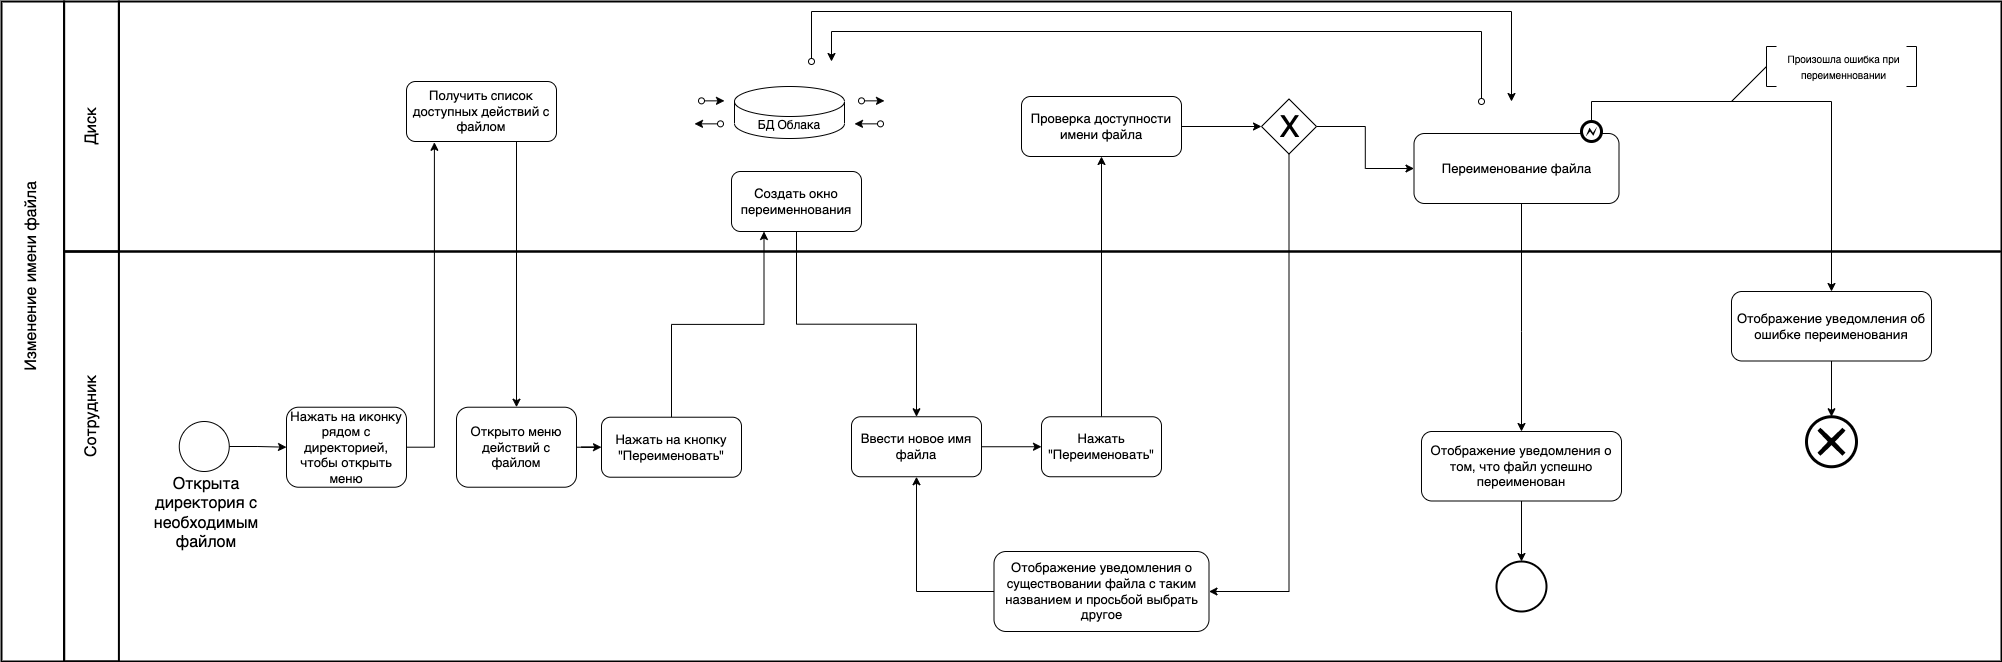

The diagram above was exported from draw.io. Its source (the exported page's mxGraphModel, read from the mxfile embedded in the PNG):
<mxGraphModel dx="946" dy="-613" grid="1" gridSize="10" guides="1" tooltips="1" connect="1" arrows="1" fold="1" page="1" pageScale="1" pageWidth="1654" pageHeight="1169" math="0" shadow="0">
  <root>
    <mxCell id="k9NKrJJqMGTjYXKa6vmW-0" />
    <mxCell id="k9NKrJJqMGTjYXKa6vmW-1" parent="k9NKrJJqMGTjYXKa6vmW-0" />
    <mxCell id="k9NKrJJqMGTjYXKa6vmW-2" value="" style="rounded=0;whiteSpace=wrap;html=1;strokeWidth=2;fontSize=13;fillColor=none;" parent="k9NKrJJqMGTjYXKa6vmW-1" vertex="1">
      <mxGeometry x="202.59" y="1620" width="1937.41" height="410" as="geometry" />
    </mxCell>
    <mxCell id="enPUo6vCe5PF4Dhw6rmK-14" style="edgeStyle=orthogonalEdgeStyle;rounded=0;orthogonalLoop=1;jettySize=auto;html=1;entryX=0.25;entryY=1;entryDx=0;entryDy=0;" parent="k9NKrJJqMGTjYXKa6vmW-1" source="k9NKrJJqMGTjYXKa6vmW-5" target="enPUo6vCe5PF4Dhw6rmK-13" edge="1">
      <mxGeometry relative="1" as="geometry" />
    </mxCell>
    <mxCell id="k9NKrJJqMGTjYXKa6vmW-5" value="Нажать на кнопку&lt;br&gt;&quot;Переименовать&quot;" style="rounded=1;whiteSpace=wrap;html=1;fontSize=13;" parent="k9NKrJJqMGTjYXKa6vmW-1" vertex="1">
      <mxGeometry x="739.9999999999999" y="1785.7199999999996" width="140" height="60" as="geometry" />
    </mxCell>
    <mxCell id="k9NKrJJqMGTjYXKa6vmW-7" value="" style="ellipse;whiteSpace=wrap;html=1;aspect=fixed;fontSize=13;strokeWidth=2;" parent="k9NKrJJqMGTjYXKa6vmW-1" vertex="1">
      <mxGeometry x="1635.0000000000002" y="1930" width="50" height="50" as="geometry" />
    </mxCell>
    <mxCell id="k9NKrJJqMGTjYXKa6vmW-8" value="" style="rounded=0;whiteSpace=wrap;html=1;strokeWidth=2;fontSize=13;fillColor=none;" parent="k9NKrJJqMGTjYXKa6vmW-1" vertex="1">
      <mxGeometry x="202.59" y="1370" width="54.82" height="250" as="geometry" />
    </mxCell>
    <mxCell id="k9NKrJJqMGTjYXKa6vmW-9" value="" style="rounded=0;whiteSpace=wrap;html=1;strokeWidth=2;fontSize=13;fillColor=none;" parent="k9NKrJJqMGTjYXKa6vmW-1" vertex="1">
      <mxGeometry x="202.59" y="1620" width="54.82" height="410" as="geometry" />
    </mxCell>
    <mxCell id="k9NKrJJqMGTjYXKa6vmW-10" value="" style="rounded=0;whiteSpace=wrap;html=1;strokeWidth=2;fontSize=13;fillColor=none;" parent="k9NKrJJqMGTjYXKa6vmW-1" vertex="1">
      <mxGeometry x="140" y="1370" width="62.59" height="660" as="geometry" />
    </mxCell>
    <mxCell id="k9NKrJJqMGTjYXKa6vmW-11" value="&lt;font style=&quot;font-size: 16px&quot;&gt;Диск&lt;/font&gt;" style="text;html=1;strokeColor=none;fillColor=none;align=center;verticalAlign=middle;whiteSpace=wrap;rounded=0;fontSize=13;rotation=-90;" parent="k9NKrJJqMGTjYXKa6vmW-1" vertex="1">
      <mxGeometry x="190.00000000000003" y="1480" width="80" height="30" as="geometry" />
    </mxCell>
    <mxCell id="k9NKrJJqMGTjYXKa6vmW-12" value="&lt;font style=&quot;font-size: 16px&quot;&gt;Сотрудник&lt;/font&gt;" style="text;html=1;strokeColor=none;fillColor=none;align=center;verticalAlign=middle;whiteSpace=wrap;rounded=0;fontSize=13;rotation=-90;" parent="k9NKrJJqMGTjYXKa6vmW-1" vertex="1">
      <mxGeometry x="175.00000000000003" y="1770" width="110" height="30" as="geometry" />
    </mxCell>
    <mxCell id="k9NKrJJqMGTjYXKa6vmW-13" value="&lt;font style=&quot;font-size: 16px&quot;&gt;Изменение имени файла&lt;br&gt;&lt;/font&gt;" style="text;html=1;strokeColor=none;fillColor=none;align=center;verticalAlign=middle;whiteSpace=wrap;rounded=0;fontSize=13;rotation=-90;" parent="k9NKrJJqMGTjYXKa6vmW-1" vertex="1">
      <mxGeometry x="70" y="1630" width="200" height="30" as="geometry" />
    </mxCell>
    <mxCell id="4BZ9ChRjLKzGpgC8DO8n-10" style="edgeStyle=orthogonalEdgeStyle;rounded=0;orthogonalLoop=1;jettySize=auto;html=1;" parent="k9NKrJJqMGTjYXKa6vmW-1" source="k9NKrJJqMGTjYXKa6vmW-15" target="k9NKrJJqMGTjYXKa6vmW-7" edge="1">
      <mxGeometry relative="1" as="geometry" />
    </mxCell>
    <mxCell id="k9NKrJJqMGTjYXKa6vmW-15" value="Отображение уведомления о том, что файл успешно переименован" style="rounded=1;whiteSpace=wrap;html=1;fontSize=13;" parent="k9NKrJJqMGTjYXKa6vmW-1" vertex="1">
      <mxGeometry x="1560" y="1800" width="200" height="69.5" as="geometry" />
    </mxCell>
    <mxCell id="k9NKrJJqMGTjYXKa6vmW-16" value="" style="edgeStyle=orthogonalEdgeStyle;rounded=0;orthogonalLoop=1;jettySize=auto;html=1;" parent="k9NKrJJqMGTjYXKa6vmW-1" edge="1">
      <mxGeometry relative="1" as="geometry">
        <mxPoint x="1290" y="1858.3" as="sourcePoint" />
      </mxGeometry>
    </mxCell>
    <mxCell id="k9NKrJJqMGTjYXKa6vmW-21" value="" style="edgeStyle=orthogonalEdgeStyle;rounded=0;orthogonalLoop=1;jettySize=auto;html=1;exitX=1;exitY=0.5;exitDx=0;exitDy=0;" parent="k9NKrJJqMGTjYXKa6vmW-1" source="enPUo6vCe5PF4Dhw6rmK-5" target="k9NKrJJqMGTjYXKa6vmW-5" edge="1">
      <mxGeometry relative="1" as="geometry">
        <mxPoint x="761.1399999999999" y="1815.3157894736842" as="sourcePoint" />
      </mxGeometry>
    </mxCell>
    <mxCell id="k9NKrJJqMGTjYXKa6vmW-26" style="edgeStyle=orthogonalEdgeStyle;rounded=0;orthogonalLoop=1;jettySize=auto;html=1;entryX=0.5;entryY=0;entryDx=0;entryDy=0;" parent="k9NKrJJqMGTjYXKa6vmW-1" source="k9NKrJJqMGTjYXKa6vmW-41" target="k9NKrJJqMGTjYXKa6vmW-15" edge="1">
      <mxGeometry relative="1" as="geometry">
        <Array as="points">
          <mxPoint x="1660" y="1700" />
          <mxPoint x="1660" y="1700" />
        </Array>
      </mxGeometry>
    </mxCell>
    <mxCell id="OwKMNMJc3zDyLA6Ygpxu-9" style="edgeStyle=orthogonalEdgeStyle;rounded=0;orthogonalLoop=1;jettySize=auto;html=1;fontSize=11;" parent="k9NKrJJqMGTjYXKa6vmW-1" source="k9NKrJJqMGTjYXKa6vmW-30" target="k9NKrJJqMGTjYXKa6vmW-32" edge="1">
      <mxGeometry relative="1" as="geometry" />
    </mxCell>
    <mxCell id="k9NKrJJqMGTjYXKa6vmW-30" value="Ввести новое имя файла" style="rounded=1;whiteSpace=wrap;html=1;fontSize=13;" parent="k9NKrJJqMGTjYXKa6vmW-1" vertex="1">
      <mxGeometry x="990" y="1785.25" width="130" height="60" as="geometry" />
    </mxCell>
    <mxCell id="sP2_MWTKMd2YpVT3UmVv-7" style="edgeStyle=orthogonalEdgeStyle;rounded=0;orthogonalLoop=1;jettySize=auto;html=1;entryX=0.5;entryY=1;entryDx=0;entryDy=0;" parent="k9NKrJJqMGTjYXKa6vmW-1" source="k9NKrJJqMGTjYXKa6vmW-32" target="sP2_MWTKMd2YpVT3UmVv-6" edge="1">
      <mxGeometry relative="1" as="geometry" />
    </mxCell>
    <mxCell id="k9NKrJJqMGTjYXKa6vmW-32" value="Нажать&lt;br&gt;&quot;Переименовать&quot;" style="rounded=1;whiteSpace=wrap;html=1;fontSize=13;" parent="k9NKrJJqMGTjYXKa6vmW-1" vertex="1">
      <mxGeometry x="1180" y="1785.25" width="120" height="60" as="geometry" />
    </mxCell>
    <mxCell id="Ed1jc2505QXS_GUjgRHp-1" style="edgeStyle=orthogonalEdgeStyle;rounded=0;orthogonalLoop=1;jettySize=auto;html=1;entryX=0.5;entryY=0;entryDx=0;entryDy=0;entryPerimeter=0;" parent="k9NKrJJqMGTjYXKa6vmW-1" source="k9NKrJJqMGTjYXKa6vmW-34" target="Ed1jc2505QXS_GUjgRHp-0" edge="1">
      <mxGeometry relative="1" as="geometry" />
    </mxCell>
    <mxCell id="k9NKrJJqMGTjYXKa6vmW-34" value="Отображение уведомления об ошибке переименования" style="rounded=1;whiteSpace=wrap;html=1;fontSize=13;" parent="k9NKrJJqMGTjYXKa6vmW-1" vertex="1">
      <mxGeometry x="1870" y="1660" width="200" height="69.5" as="geometry" />
    </mxCell>
    <mxCell id="4BZ9ChRjLKzGpgC8DO8n-9" style="edgeStyle=orthogonalEdgeStyle;rounded=0;orthogonalLoop=1;jettySize=auto;html=1;entryX=1;entryY=0.5;entryDx=0;entryDy=0;" parent="k9NKrJJqMGTjYXKa6vmW-1" source="OwKMNMJc3zDyLA6Ygpxu-2" target="OwKMNMJc3zDyLA6Ygpxu-7" edge="1">
      <mxGeometry relative="1" as="geometry">
        <Array as="points">
          <mxPoint x="1428" y="1960" />
        </Array>
      </mxGeometry>
    </mxCell>
    <mxCell id="OwKMNMJc3zDyLA6Ygpxu-2" value="" style="rhombus;whiteSpace=wrap;html=1;" parent="k9NKrJJqMGTjYXKa6vmW-1" vertex="1">
      <mxGeometry x="1400" y="1467.5" width="55" height="55" as="geometry" />
    </mxCell>
    <mxCell id="4BZ9ChRjLKzGpgC8DO8n-7" style="edgeStyle=orthogonalEdgeStyle;rounded=0;orthogonalLoop=1;jettySize=auto;html=1;entryX=0;entryY=0.5;entryDx=0;entryDy=0;exitX=1;exitY=0.5;exitDx=0;exitDy=0;" parent="k9NKrJJqMGTjYXKa6vmW-1" source="OwKMNMJc3zDyLA6Ygpxu-2" target="k9NKrJJqMGTjYXKa6vmW-41" edge="1">
      <mxGeometry relative="1" as="geometry" />
    </mxCell>
    <mxCell id="OwKMNMJc3zDyLA6Ygpxu-4" value="&lt;font style=&quot;font-size: 30px&quot;&gt;X&lt;/font&gt;" style="text;html=1;align=center;verticalAlign=middle;resizable=0;points=[];autosize=1;" parent="k9NKrJJqMGTjYXKa6vmW-1" vertex="1">
      <mxGeometry x="1407.5" y="1479.75" width="40" height="30" as="geometry" />
    </mxCell>
    <mxCell id="OwKMNMJc3zDyLA6Ygpxu-8" style="edgeStyle=orthogonalEdgeStyle;rounded=0;orthogonalLoop=1;jettySize=auto;html=1;fontSize=11;" parent="k9NKrJJqMGTjYXKa6vmW-1" source="OwKMNMJc3zDyLA6Ygpxu-7" target="k9NKrJJqMGTjYXKa6vmW-30" edge="1">
      <mxGeometry relative="1" as="geometry" />
    </mxCell>
    <mxCell id="OwKMNMJc3zDyLA6Ygpxu-7" value="Отображение уведомления о существовании файла с таким названием и просьбой выбрать другое" style="rounded=1;whiteSpace=wrap;html=1;fontSize=13;" parent="k9NKrJJqMGTjYXKa6vmW-1" vertex="1">
      <mxGeometry x="1132.5" y="1920" width="215" height="80" as="geometry" />
    </mxCell>
    <mxCell id="enPUo6vCe5PF4Dhw6rmK-0" value="" style="group" parent="k9NKrJJqMGTjYXKa6vmW-1" connectable="0" vertex="1">
      <mxGeometry x="280" y="1540" width="435" height="363.5" as="geometry" />
    </mxCell>
    <mxCell id="enPUo6vCe5PF4Dhw6rmK-1" value="" style="ellipse;whiteSpace=wrap;html=1;aspect=fixed;fontSize=13;" parent="enPUo6vCe5PF4Dhw6rmK-0" vertex="1">
      <mxGeometry x="37.75999999999999" y="249.99999999999977" width="50" height="50" as="geometry" />
    </mxCell>
    <mxCell id="enPUo6vCe5PF4Dhw6rmK-2" value="Нажать на иконку рядом с директорией, чтобы открыть меню" style="rounded=1;whiteSpace=wrap;html=1;fontSize=13;" parent="enPUo6vCe5PF4Dhw6rmK-0" vertex="1">
      <mxGeometry x="145" y="235.72000000000003" width="120" height="80" as="geometry" />
    </mxCell>
    <mxCell id="enPUo6vCe5PF4Dhw6rmK-3" style="edgeStyle=orthogonalEdgeStyle;rounded=0;orthogonalLoop=1;jettySize=auto;html=1;" parent="enPUo6vCe5PF4Dhw6rmK-0" source="enPUo6vCe5PF4Dhw6rmK-1" target="enPUo6vCe5PF4Dhw6rmK-2" edge="1">
      <mxGeometry relative="1" as="geometry" />
    </mxCell>
    <mxCell id="enPUo6vCe5PF4Dhw6rmK-4" value="&lt;font style=&quot;font-size: 16px&quot;&gt;Открыта директория с необходимым файлом&lt;/font&gt;" style="text;html=1;strokeColor=none;fillColor=none;align=center;verticalAlign=middle;whiteSpace=wrap;rounded=0;fontSize=13;rotation=0;" parent="enPUo6vCe5PF4Dhw6rmK-0" vertex="1">
      <mxGeometry y="320" width="130" height="43.5" as="geometry" />
    </mxCell>
    <mxCell id="enPUo6vCe5PF4Dhw6rmK-5" value="Открыто меню действий с файлом" style="rounded=1;whiteSpace=wrap;html=1;fontSize=13;" parent="enPUo6vCe5PF4Dhw6rmK-0" vertex="1">
      <mxGeometry x="315" y="235.72000000000003" width="120" height="80" as="geometry" />
    </mxCell>
    <mxCell id="enPUo6vCe5PF4Dhw6rmK-6" value="Получить список доступных действий с файлом" style="rounded=1;whiteSpace=wrap;html=1;fontSize=13;" parent="k9NKrJJqMGTjYXKa6vmW-1" vertex="1">
      <mxGeometry x="545" y="1450" width="150" height="60" as="geometry" />
    </mxCell>
    <mxCell id="enPUo6vCe5PF4Dhw6rmK-7" style="edgeStyle=orthogonalEdgeStyle;rounded=0;orthogonalLoop=1;jettySize=auto;html=1;entryX=0.186;entryY=1.013;entryDx=0;entryDy=0;entryPerimeter=0;" parent="k9NKrJJqMGTjYXKa6vmW-1" source="enPUo6vCe5PF4Dhw6rmK-2" target="enPUo6vCe5PF4Dhw6rmK-6" edge="1">
      <mxGeometry relative="1" as="geometry">
        <Array as="points">
          <mxPoint x="572" y="1816" />
          <mxPoint x="572" y="1511" />
        </Array>
      </mxGeometry>
    </mxCell>
    <mxCell id="enPUo6vCe5PF4Dhw6rmK-8" style="edgeStyle=orthogonalEdgeStyle;rounded=0;orthogonalLoop=1;jettySize=auto;html=1;entryX=0.5;entryY=0;entryDx=0;entryDy=0;exitX=0.75;exitY=1;exitDx=0;exitDy=0;" parent="k9NKrJJqMGTjYXKa6vmW-1" source="enPUo6vCe5PF4Dhw6rmK-6" target="enPUo6vCe5PF4Dhw6rmK-5" edge="1">
      <mxGeometry relative="1" as="geometry">
        <Array as="points">
          <mxPoint x="655" y="1510" />
        </Array>
      </mxGeometry>
    </mxCell>
    <mxCell id="enPUo6vCe5PF4Dhw6rmK-15" style="edgeStyle=orthogonalEdgeStyle;rounded=0;orthogonalLoop=1;jettySize=auto;html=1;entryX=0.5;entryY=0;entryDx=0;entryDy=0;" parent="k9NKrJJqMGTjYXKa6vmW-1" source="enPUo6vCe5PF4Dhw6rmK-13" target="k9NKrJJqMGTjYXKa6vmW-30" edge="1">
      <mxGeometry relative="1" as="geometry" />
    </mxCell>
    <mxCell id="enPUo6vCe5PF4Dhw6rmK-13" value="Создать окно переименнования" style="rounded=1;whiteSpace=wrap;html=1;fontSize=13;" parent="k9NKrJJqMGTjYXKa6vmW-1" vertex="1">
      <mxGeometry x="870" y="1540" width="130" height="60" as="geometry" />
    </mxCell>
    <mxCell id="k9NKrJJqMGTjYXKa6vmW-35" value="" style="group" parent="k9NKrJJqMGTjYXKa6vmW-1" connectable="0" vertex="1">
      <mxGeometry x="1620" y="1450" width="192.5" height="122" as="geometry" />
    </mxCell>
    <mxCell id="k9NKrJJqMGTjYXKa6vmW-41" value="Переименование файла" style="rounded=1;whiteSpace=wrap;html=1;fontSize=13;" parent="k9NKrJJqMGTjYXKa6vmW-35" vertex="1">
      <mxGeometry x="-67.5" y="52" width="205" height="70" as="geometry" />
    </mxCell>
    <mxCell id="k9NKrJJqMGTjYXKa6vmW-39" value="" style="shape=mxgraph.bpmn.shape;html=1;verticalLabelPosition=bottom;labelBackgroundColor=#ffffff;verticalAlign=top;align=center;perimeter=ellipsePerimeter;outlineConnect=0;outline=end;symbol=error;" parent="k9NKrJJqMGTjYXKa6vmW-35" vertex="1">
      <mxGeometry x="100" y="40" width="20" height="20" as="geometry" />
    </mxCell>
    <mxCell id="xkg0DezDvQAKj0GrqOFC-1" style="edgeStyle=orthogonalEdgeStyle;rounded=0;orthogonalLoop=1;jettySize=auto;html=1;entryX=0.5;entryY=0;entryDx=0;entryDy=0;" parent="k9NKrJJqMGTjYXKa6vmW-1" source="k9NKrJJqMGTjYXKa6vmW-39" target="k9NKrJJqMGTjYXKa6vmW-34" edge="1">
      <mxGeometry relative="1" as="geometry">
        <Array as="points">
          <mxPoint x="1730" y="1470" />
          <mxPoint x="1970" y="1470" />
        </Array>
      </mxGeometry>
    </mxCell>
    <mxCell id="sP2_MWTKMd2YpVT3UmVv-0" value="" style="group" parent="k9NKrJJqMGTjYXKa6vmW-1" connectable="0" vertex="1">
      <mxGeometry x="1870" y="1415" width="185" height="55" as="geometry" />
    </mxCell>
    <mxCell id="sP2_MWTKMd2YpVT3UmVv-1" value="" style="shape=partialRectangle;whiteSpace=wrap;html=1;bottom=1;right=1;left=1;top=0;fillColor=none;routingCenterX=-0.5;fontSize=13;rotation=-90;" parent="sP2_MWTKMd2YpVT3UmVv-0" vertex="1">
      <mxGeometry x="160" y="15" width="40" height="10" as="geometry" />
    </mxCell>
    <mxCell id="sP2_MWTKMd2YpVT3UmVv-2" value="" style="group" parent="sP2_MWTKMd2YpVT3UmVv-0" connectable="0" vertex="1">
      <mxGeometry width="180" height="55" as="geometry" />
    </mxCell>
    <mxCell id="sP2_MWTKMd2YpVT3UmVv-3" value="" style="shape=partialRectangle;whiteSpace=wrap;html=1;bottom=1;right=1;left=1;top=0;fillColor=none;routingCenterX=-0.5;fontSize=13;rotation=90;" parent="sP2_MWTKMd2YpVT3UmVv-2" vertex="1">
      <mxGeometry x="20" y="15" width="40" height="10" as="geometry" />
    </mxCell>
    <mxCell id="sP2_MWTKMd2YpVT3UmVv-4" value="&lt;font size=&quot;1&quot;&gt;Произошла ошибка при переименновании&lt;/font&gt;" style="text;html=1;strokeColor=none;fillColor=none;align=center;verticalAlign=middle;whiteSpace=wrap;rounded=0;fontSize=13;" parent="sP2_MWTKMd2YpVT3UmVv-2" vertex="1">
      <mxGeometry x="45" y="5" width="135" height="30" as="geometry" />
    </mxCell>
    <mxCell id="sP2_MWTKMd2YpVT3UmVv-5" value="" style="endArrow=none;html=1;rounded=0;entryX=0.5;entryY=1;entryDx=0;entryDy=0;" parent="sP2_MWTKMd2YpVT3UmVv-2" target="sP2_MWTKMd2YpVT3UmVv-3" edge="1">
      <mxGeometry width="50" height="50" relative="1" as="geometry">
        <mxPoint y="55" as="sourcePoint" />
        <mxPoint x="40" y="15" as="targetPoint" />
      </mxGeometry>
    </mxCell>
    <mxCell id="4BZ9ChRjLKzGpgC8DO8n-6" style="edgeStyle=orthogonalEdgeStyle;rounded=0;orthogonalLoop=1;jettySize=auto;html=1;entryX=0;entryY=0.5;entryDx=0;entryDy=0;" parent="k9NKrJJqMGTjYXKa6vmW-1" source="sP2_MWTKMd2YpVT3UmVv-6" target="OwKMNMJc3zDyLA6Ygpxu-2" edge="1">
      <mxGeometry relative="1" as="geometry" />
    </mxCell>
    <mxCell id="sP2_MWTKMd2YpVT3UmVv-6" value="Проверка доступности имени файла" style="rounded=1;whiteSpace=wrap;html=1;fontSize=13;" parent="k9NKrJJqMGTjYXKa6vmW-1" vertex="1">
      <mxGeometry x="1160" y="1465" width="160" height="60" as="geometry" />
    </mxCell>
    <mxCell id="4BZ9ChRjLKzGpgC8DO8n-0" value="" style="group" parent="k9NKrJJqMGTjYXKa6vmW-1" connectable="0" vertex="1">
      <mxGeometry x="840" y="1450" width="220" height="62" as="geometry" />
    </mxCell>
    <mxCell id="4BZ9ChRjLKzGpgC8DO8n-1" value="БД Облака" style="shape=cylinder3;whiteSpace=wrap;html=1;boundedLbl=1;backgroundOutline=1;size=15;" parent="4BZ9ChRjLKzGpgC8DO8n-0" vertex="1">
      <mxGeometry x="33" y="5" width="110" height="52" as="geometry" />
    </mxCell>
    <mxCell id="4BZ9ChRjLKzGpgC8DO8n-2" value="" style="endArrow=classic;html=1;rounded=0;startArrow=oval;startFill=0;entryX=0.591;entryY=0.44;entryDx=0;entryDy=0;entryPerimeter=0;" parent="4BZ9ChRjLKzGpgC8DO8n-0" edge="1">
      <mxGeometry width="50" height="50" relative="1" as="geometry">
        <mxPoint x="160" y="19.35" as="sourcePoint" />
        <mxPoint x="183" y="19.35" as="targetPoint" />
      </mxGeometry>
    </mxCell>
    <mxCell id="4BZ9ChRjLKzGpgC8DO8n-3" value="" style="endArrow=classic;html=1;rounded=0;startArrow=oval;startFill=0;exitX=0.583;exitY=0.531;exitDx=0;exitDy=0;exitPerimeter=0;" parent="4BZ9ChRjLKzGpgC8DO8n-0" edge="1">
      <mxGeometry width="50" height="50" relative="1" as="geometry">
        <mxPoint x="179" y="42.35" as="sourcePoint" />
        <mxPoint x="153" y="42.35" as="targetPoint" />
      </mxGeometry>
    </mxCell>
    <mxCell id="4BZ9ChRjLKzGpgC8DO8n-4" value="" style="endArrow=classic;html=1;rounded=0;startArrow=oval;startFill=0;exitX=0.37;exitY=0.44;exitDx=0;exitDy=0;exitPerimeter=0;" parent="4BZ9ChRjLKzGpgC8DO8n-0" edge="1">
      <mxGeometry width="50" height="50" relative="1" as="geometry">
        <mxPoint x="2.2737367544323206e-13" y="19.350000000000136" as="sourcePoint" />
        <mxPoint x="23" y="19.350000000000136" as="targetPoint" />
      </mxGeometry>
    </mxCell>
    <mxCell id="4BZ9ChRjLKzGpgC8DO8n-5" value="" style="endArrow=classic;html=1;rounded=0;startArrow=oval;startFill=0;entryX=0.37;entryY=0.531;entryDx=0;entryDy=0;entryPerimeter=0;" parent="4BZ9ChRjLKzGpgC8DO8n-0" edge="1">
      <mxGeometry width="50" height="50" relative="1" as="geometry">
        <mxPoint x="19" y="42.34999999999991" as="sourcePoint" />
        <mxPoint x="-7" y="42.34999999999991" as="targetPoint" />
      </mxGeometry>
    </mxCell>
    <mxCell id="Ed1jc2505QXS_GUjgRHp-0" value="" style="points=[[0.145,0.145,0],[0.5,0,0],[0.855,0.145,0],[1,0.5,0],[0.855,0.855,0],[0.5,1,0],[0.145,0.855,0],[0,0.5,0]];shape=mxgraph.bpmn.event;html=1;verticalLabelPosition=bottom;labelBackgroundColor=#ffffff;verticalAlign=top;align=center;perimeter=ellipsePerimeter;outlineConnect=0;aspect=fixed;outline=end;symbol=cancel;" parent="k9NKrJJqMGTjYXKa6vmW-1" vertex="1">
      <mxGeometry x="1945" y="1785.25" width="50" height="50" as="geometry" />
    </mxCell>
    <mxCell id="Y8aYEpax2BzEwhJQS5MP-0" value="" style="endArrow=classic;html=1;rounded=0;startArrow=oval;startFill=0;" parent="k9NKrJJqMGTjYXKa6vmW-1" edge="1">
      <mxGeometry width="50" height="50" relative="1" as="geometry">
        <mxPoint x="950" y="1430" as="sourcePoint" />
        <mxPoint x="1650" y="1470" as="targetPoint" />
        <Array as="points">
          <mxPoint x="950" y="1380" />
          <mxPoint x="1650" y="1380" />
        </Array>
      </mxGeometry>
    </mxCell>
    <mxCell id="Y8aYEpax2BzEwhJQS5MP-1" value="" style="endArrow=classic;html=1;rounded=0;startArrow=oval;startFill=0;" parent="k9NKrJJqMGTjYXKa6vmW-1" edge="1">
      <mxGeometry width="50" height="50" relative="1" as="geometry">
        <mxPoint x="1620" y="1470" as="sourcePoint" />
        <mxPoint x="970" y="1430" as="targetPoint" />
        <Array as="points">
          <mxPoint x="1620" y="1400" />
          <mxPoint x="970" y="1400" />
        </Array>
      </mxGeometry>
    </mxCell>
    <mxCell id="-i96106pQ1gI__0nW04J-0" value="" style="rounded=0;whiteSpace=wrap;html=1;strokeWidth=2;fontSize=13;fillColor=none;" parent="k9NKrJJqMGTjYXKa6vmW-1" vertex="1">
      <mxGeometry x="257.41" y="1370" width="1882.59" height="250" as="geometry" />
    </mxCell>
  </root>
</mxGraphModel>